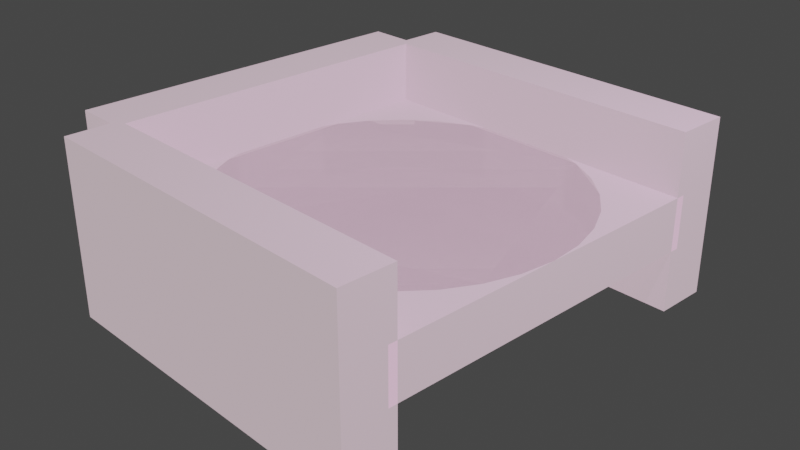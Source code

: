 # Source: landing.blend  (saved by Blender 2.80.74; exported with 4.5.12 LTS)
import bpy
from mathutils import Matrix  # noqa: F401  (used for matrix-valued properties, if any)

bpy.ops.wm.read_factory_settings(use_empty=True)
scene = bpy.context.scene
scene.name = 'Scene'

# ---- collections
col_collection = bpy.data.collections.new('Collection'); scene.collection.children.link(col_collection)

# ---- materials (node trees are filled in below, after node groups)
mat_material_002 = bpy.data.materials.new('Material.002')
mat_material_002.use_transparent_shadow = False
mat_material_001 = bpy.data.materials.new('Material.001')
mat_material_001.surface_render_method = 'BLENDED'
mat_material_001.blend_method = 'BLEND'
mat_material_001.use_transparent_shadow = False
mat_material_003 = bpy.data.materials.new('Material.003')
mat_material_003.use_transparent_shadow = False
mat_material_004 = bpy.data.materials.new('Material.004')
mat_material_004.use_transparent_shadow = False
mat_material_005 = bpy.data.materials.new('Material.005')
mat_material_005.use_transparent_shadow = False

# ---- material node trees
mat_material_002.use_nodes = True; mat_material_002.node_tree.nodes.clear()
_N = mat_material_002.node_tree.nodes; _L = mat_material_002.node_tree.links
n0 = _N.new('ShaderNodeOutputMaterial'); n0.name = 'Material Output'; n0.location = (550, 300)
n1 = _N.new('ShaderNodeBsdfPrincipled'); n1.name = 'Principled BSDF'; n1.location = (10, 300)
n1.distribution = 'GGX'
n1.subsurface_method = 'BURLEY'
n1.inputs[0].default_value = (0.8, 0.429, 0.7807, 1.0)
n1.inputs[3].default_value = 1.45
n1.inputs[27].default_value = (0.0, 0.0, 0.0, 1.0)
n1.inputs[28].default_value = 1.0
n2 = _N.new('ShaderNodeMixShader'); n2.name = 'Mix Shader'; n2.location = (330, 313)
n3 = _N.new('ShaderNodeEmission'); n3.name = 'Emission'; n3.location = (373, 66)
n3.inputs[0].default_value = (1.0, 0.7756, 0.8475, 1.0)
_L.new(n1.outputs[0], n2.inputs[1])
_L.new(n2.outputs[0], n0.inputs[0])
_L.new(n3.outputs[0], n2.inputs[2])
n0.is_active_output = True
mat_material_001.use_nodes = True; mat_material_001.node_tree.nodes.clear()
_N = mat_material_001.node_tree.nodes; _L = mat_material_001.node_tree.links
n0 = _N.new('ShaderNodeOutputMaterial'); n0.name = 'Material Output'; n0.location = (550, 300)
n1 = _N.new('ShaderNodeBsdfPrincipled'); n1.name = 'Principled BSDF'; n1.location = (10, 300)
n1.distribution = 'GGX'
n1.subsurface_method = 'BURLEY'
n1.inputs[0].default_value = (0.8, 0.429, 0.7807, 1.0)
n1.inputs[3].default_value = 1.45
n1.inputs[4].default_value = 0.5773
n1.inputs[27].default_value = (0.0, 0.0, 0.0, 1.0)
n1.inputs[28].default_value = 1.0
n2 = _N.new('ShaderNodeMixShader'); n2.name = 'Mix Shader'; n2.location = (330, 313)
n3 = _N.new('ShaderNodeEmission'); n3.name = 'Emission'; n3.location = (373, 66)
n3.inputs[0].default_value = (1.0, 0.7756, 0.8475, 1.0)
n3.inputs[1].default_value = 0.5
_L.new(n1.outputs[0], n2.inputs[1])
_L.new(n2.outputs[0], n0.inputs[0])
_L.new(n3.outputs[0], n2.inputs[2])
n0.is_active_output = True
mat_material_003.use_nodes = True; mat_material_003.node_tree.nodes.clear()
_N = mat_material_003.node_tree.nodes; _L = mat_material_003.node_tree.links
n0 = _N.new('ShaderNodeOutputMaterial'); n0.name = 'Material Output'; n0.location = (550, 300)
n1 = _N.new('ShaderNodeBsdfPrincipled'); n1.name = 'Principled BSDF'; n1.location = (10, 300)
n1.distribution = 'GGX'
n1.subsurface_method = 'BURLEY'
n1.inputs[0].default_value = (0.8, 0.429, 0.7807, 1.0)
n1.inputs[3].default_value = 1.45
n1.inputs[27].default_value = (0.0, 0.0, 0.0, 1.0)
n1.inputs[28].default_value = 1.0
n2 = _N.new('ShaderNodeMixShader'); n2.name = 'Mix Shader'; n2.location = (330, 313)
n3 = _N.new('ShaderNodeEmission'); n3.name = 'Emission'; n3.location = (373, 66)
n3.inputs[0].default_value = (1.0, 0.7756, 0.8475, 1.0)
_L.new(n1.outputs[0], n2.inputs[1])
_L.new(n2.outputs[0], n0.inputs[0])
_L.new(n3.outputs[0], n2.inputs[2])
n0.is_active_output = True
mat_material_004.use_nodes = True; mat_material_004.node_tree.nodes.clear()
_N = mat_material_004.node_tree.nodes; _L = mat_material_004.node_tree.links
n0 = _N.new('ShaderNodeOutputMaterial'); n0.name = 'Material Output'; n0.location = (550, 300)
n1 = _N.new('ShaderNodeBsdfPrincipled'); n1.name = 'Principled BSDF'; n1.location = (10, 300)
n1.distribution = 'GGX'
n1.subsurface_method = 'BURLEY'
n1.inputs[0].default_value = (0.8, 0.429, 0.7807, 1.0)
n1.inputs[3].default_value = 1.45
n1.inputs[27].default_value = (0.0, 0.0, 0.0, 1.0)
n1.inputs[28].default_value = 1.0
n2 = _N.new('ShaderNodeMixShader'); n2.name = 'Mix Shader'; n2.location = (330, 313)
n3 = _N.new('ShaderNodeEmission'); n3.name = 'Emission'; n3.location = (373, 66)
n3.inputs[0].default_value = (1.0, 0.7756, 0.8475, 1.0)
_L.new(n1.outputs[0], n2.inputs[1])
_L.new(n2.outputs[0], n0.inputs[0])
_L.new(n3.outputs[0], n2.inputs[2])
n0.is_active_output = True
mat_material_005.use_nodes = True; mat_material_005.node_tree.nodes.clear()
_N = mat_material_005.node_tree.nodes; _L = mat_material_005.node_tree.links
n0 = _N.new('ShaderNodeOutputMaterial'); n0.name = 'Material Output'; n0.location = (550, 300)
n1 = _N.new('ShaderNodeBsdfPrincipled'); n1.name = 'Principled BSDF'; n1.location = (10, 300)
n1.distribution = 'GGX'
n1.subsurface_method = 'BURLEY'
n1.inputs[0].default_value = (0.8, 0.429, 0.7807, 1.0)
n1.inputs[3].default_value = 1.45
n1.inputs[27].default_value = (0.0, 0.0, 0.0, 1.0)
n1.inputs[28].default_value = 1.0
n2 = _N.new('ShaderNodeMixShader'); n2.name = 'Mix Shader'; n2.location = (330, 313)
n3 = _N.new('ShaderNodeEmission'); n3.name = 'Emission'; n3.location = (373, 66)
n3.inputs[0].default_value = (1.0, 0.7756, 0.8475, 1.0)
_L.new(n1.outputs[0], n2.inputs[1])
_L.new(n2.outputs[0], n0.inputs[0])
_L.new(n3.outputs[0], n2.inputs[2])
n0.is_active_output = True

# ---- world
world_world = bpy.data.worlds.new('World'); scene.world = world_world
world_world.use_nodes = True; world_world.node_tree.nodes.clear()
_N = world_world.node_tree.nodes; _L = world_world.node_tree.links
n0 = _N.new('ShaderNodeOutputWorld'); n0.name = 'World Output'; n0.location = (300, 300)
n1 = _N.new('ShaderNodeBackground'); n1.name = 'Background'; n1.location = (10, 300)
n1.inputs[0].default_value = (0.05088, 0.05088, 0.05088, 1.0)
_L.new(n1.outputs[0], n0.inputs[0])
n0.is_active_output = True
world_world.color = (0.05088, 0.05088, 0.05088)
world_world.use_sun_shadow = False
world_world.sun_shadow_jitter_overblur = 0.0

# ---- cameras
cam_camera = bpy.data.cameras.new('Camera')
cam_camera.clip_end = 100.0
cam_camera.ortho_scale = 7.314

# ---- lights
light_light = bpy.data.lights.new('Light', 'POINT')
light_light.transmission_factor = 0.0
light_light.energy = 1000.0
light_light.shadow_soft_size = 0.1
light_light.shadow_maximum_resolution = 0.006
light_light.use_absolute_resolution = True

# ---- meshes
me_cube_002 = bpy.data.meshes.new('Cube.002')
me_cube_002.from_pydata([(-1.0, -1.0, -1.0), (-1.0, -1.0, 1.0), (-1.0, 1.0, -1.0), (-1.0, 1.0, 1.0), (1.0, -1.0, -1.0), (1.0, -1.0, 1.0), (1.0, 1.0, -1.0), (1.0, 1.0, 1.0)], [], [(0, 1, 3, 2), (2, 3, 7, 6), (6, 7, 5, 4), (4, 5, 1, 0), (2, 6, 4, 0), (7, 3, 1, 5)])
_uv = me_cube_002.uv_layers.new(name='UVMap')
_uv.uv.foreach_set('vector', [0.375, 0.0, 0.625, 0.0, 0.625, 0.25, 0.375, 0.25, 0.375, 0.25, 0.625, 0.25, 0.625, 0.5, 0.375, 0.5, 0.375, 0.5, 0.625, 0.5, 0.625, 0.75, 0.375, 0.75, 0.375, 0.75, 0.625, 0.75, 0.625, 1.0, 0.375, 1.0, 0.125, 0.5, 0.375, 0.5, 0.375, 0.75, 0.125, 0.75, 0.625, 0.5, 0.875, 0.5, 0.875, 0.75, 0.625, 0.75])
me_cube_002.materials.append(mat_material_002)
me_cube_002.use_remesh_preserve_volume = False
me_cube_002.use_remesh_preserve_attributes = False
me_cube_002.use_mirror_vertex_groups = False
me_cube_002.update()
me_cylinder = bpy.data.meshes.new('Cylinder')
me_cylinder.from_pydata([(0.0, 1.0, -1.0), (0.0, 1.0, 1.0), (0.1951, 0.9808, -1.0), (0.1951, 0.9808, 1.0), (0.3827, 0.9239, -1.0), (0.3827, 0.9239, 1.0), (0.5556, 0.8315, -1.0), (0.5556, 0.8315, 1.0), (0.7071, 0.7071, -1.0), (0.7071, 0.7071, 1.0), (0.8315, 0.5556, -1.0), (0.8315, 0.5556, 1.0), (0.9239, 0.3827, -1.0), (0.9239, 0.3827, 1.0), (0.9808, 0.1951, -1.0), (0.9808, 0.1951, 1.0), (1.0, 7.55e-08, -1.0), (1.0, 7.55e-08, 1.0), (0.9808, -0.1951, -1.0), (0.9808, -0.1951, 1.0), (0.9239, -0.3827, -1.0), (0.9239, -0.3827, 1.0), (0.8315, -0.5556, -1.0), (0.8315, -0.5556, 1.0), (0.7071, -0.7071, -1.0), (0.7071, -0.7071, 1.0), (0.5556, -0.8315, -1.0), (0.5556, -0.8315, 1.0), (0.3827, -0.9239, -1.0), (0.3827, -0.9239, 1.0), (0.1951, -0.9808, -1.0), (0.1951, -0.9808, 1.0), (-3.258e-07, -1.0, -1.0), (-3.258e-07, -1.0, 1.0), (-0.1951, -0.9808, -1.0), (-0.1951, -0.9808, 1.0), (-0.3827, -0.9239, -1.0), (-0.3827, -0.9239, 1.0), (-0.5556, -0.8315, -1.0), (-0.5556, -0.8315, 1.0), (-0.7071, -0.7071, -1.0), (-0.7071, -0.7071, 1.0), (-0.8315, -0.5556, -1.0), (-0.8315, -0.5556, 1.0), (-0.9239, -0.3827, -1.0), (-0.9239, -0.3827, 1.0), (-0.9808, -0.1951, -1.0), (-0.9808, -0.1951, 1.0), (-1.0, 9.656e-07, -1.0), (-1.0, 9.656e-07, 1.0), (-0.9808, 0.1951, -1.0), (-0.9808, 0.1951, 1.0), (-0.9239, 0.3827, -1.0), (-0.9239, 0.3827, 1.0), (-0.8315, 0.5556, -1.0), (-0.8315, 0.5556, 1.0), (-0.7071, 0.7071, -1.0), (-0.7071, 0.7071, 1.0), (-0.5556, 0.8315, -1.0), (-0.5556, 0.8315, 1.0), (-0.3827, 0.9239, -1.0), (-0.3827, 0.9239, 1.0), (-0.1951, 0.9808, -1.0), (-0.1951, 0.9808, 1.0)], [], [(0, 1, 3, 2), (2, 3, 5, 4), (4, 5, 7, 6), (6, 7, 9, 8), (8, 9, 11, 10), (10, 11, 13, 12), (12, 13, 15, 14), (14, 15, 17, 16), (16, 17, 19, 18), (18, 19, 21, 20), (20, 21, 23, 22), (22, 23, 25, 24), (24, 25, 27, 26), (26, 27, 29, 28), (28, 29, 31, 30), (30, 31, 33, 32), (32, 33, 35, 34), (34, 35, 37, 36), (36, 37, 39, 38), (38, 39, 41, 40), (40, 41, 43, 42), (42, 43, 45, 44), (44, 45, 47, 46), (46, 47, 49, 48), (48, 49, 51, 50), (50, 51, 53, 52), (52, 53, 55, 54), (54, 55, 57, 56), (56, 57, 59, 58), (58, 59, 61, 60), (3, 1, 63, 61, 59, 57, 55, 53, 51, 49, 47, 45, 43, 41, 39, 37, 35, 33, 31, 29, 27, 25, 23, 21, 19, 17, 15, 13, 11, 9, 7, 5), (60, 61, 63, 62), (62, 63, 1, 0), (0, 2, 4, 6, 8, 10, 12, 14, 16, 18, 20, 22, 24, 26, 28, 30, 32, 34, 36, 38, 40, 42, 44, 46, 48, 50, 52, 54, 56, 58, 60, 62)])
me_cylinder.polygons.foreach_set('use_smooth', [True] * 34)
_uv = me_cylinder.uv_layers.new(name='UVMap')
_uv.uv.foreach_set('vector', [1.0, 0.5, 1.0, 1.0, 0.9688, 1.0, 0.9688, 0.5, 0.9688, 0.5, 0.9688, 1.0, 0.9375, 1.0, 0.9375, 0.5, 0.9375, 0.5, 0.9375, 1.0, 0.9062, 1.0, 0.9062, 0.5, 0.9062, 0.5, 0.9062, 1.0, 0.875, 1.0, 0.875, 0.5, 0.875, 0.5, 0.875, 1.0, 0.8438, 1.0, 0.8438, 0.5, 0.8438, 0.5, 0.8438, 1.0, 0.8125, 1.0, 0.8125, 0.5, 0.8125, 0.5, 0.8125, 1.0, 0.7812, 1.0, 0.7812, 0.5, 0.7812, 0.5, 0.7812, 1.0, 0.75, 1.0, 0.75, 0.5, 0.75, 0.5, 0.75, 1.0, 0.7188, 1.0, 0.7188, 0.5, 0.7188, 0.5, 0.7188, 1.0, 0.6875, 1.0, 0.6875, 0.5, 0.6875, 0.5, 0.6875, 1.0, 0.6562, 1.0, 0.6562, 0.5, 0.6562, 0.5, 0.6562, 1.0, 0.625, 1.0, 0.625, 0.5, 0.625, 0.5, 0.625, 1.0, 0.5938, 1.0, 0.5938, 0.5, 0.5938, 0.5, 0.5938, 1.0, 0.5625, 1.0, 0.5625, 0.5, 0.5625, 0.5, 0.5625, 1.0, 0.5312, 1.0, 0.5312, 0.5, 0.5312, 0.5, 0.5312, 1.0, 0.5, 1.0, 0.5, 0.5, 0.5, 0.5, 0.5, 1.0, 0.4688, 1.0, 0.4688, 0.5, 0.4688, 0.5, 0.4688, 1.0, 0.4375, 1.0, 0.4375, 0.5, 0.4375, 0.5, 0.4375, 1.0, 0.4062, 1.0, 0.4062, 0.5, 0.4062, 0.5, 0.4062, 1.0, 0.375, 1.0, 0.375, 0.5, 0.375, 0.5, 0.375, 1.0, 0.3438, 1.0, 0.3438, 0.5, 0.3438, 0.5, 0.3438, 1.0, 0.3125, 1.0, 0.3125, 0.5, 0.3125, 0.5, 0.3125, 1.0, 0.2812, 1.0, 0.2812, 0.5, 0.2812, 0.5, 0.2812, 1.0, 0.25, 1.0, 0.25, 0.5, 0.25, 0.5, 0.25, 1.0, 0.2188, 1.0, 0.2188, 0.5, 0.2188, 0.5, 0.2188, 1.0, 0.1875, 1.0, 0.1875, 0.5, 0.1875, 0.5, 0.1875, 1.0, 0.1562, 1.0, 0.1562, 0.5, 0.1562, 0.5, 0.1562, 1.0, 0.125, 1.0, 0.125, 0.5, 0.125, 0.5, 0.125, 1.0, 0.09375, 1.0, 0.09375, 0.5, 0.09375, 0.5, 0.09375, 1.0, 0.0625, 1.0, 0.0625, 0.5, 0.2968, 0.4854, 0.25, 0.49, 0.2032, 0.4854, 0.1582, 0.4717, 0.1167, 0.4496, 0.08029, 0.4197, 0.05045, 0.3833, 0.02827, 0.3418, 0.01461, 0.2968, 0.01, 0.25, 0.01461, 0.2032, 0.02827, 0.1582, 0.05045, 0.1167, 0.08029, 0.08029, 0.1167, 0.05045, 0.1582, 0.02827, 0.2032, 0.01461, 0.25, 0.01, 0.2968, 0.01461, 0.3418, 0.02827, 0.3833, 0.05045, 0.4197, 0.08029, 0.4496, 0.1167, 0.4717, 0.1582, 0.4854, 0.2032, 0.49, 0.25, 0.4854, 0.2968, 0.4717, 0.3418, 0.4496, 0.3833, 0.4197, 0.4197, 0.3833, 0.4496, 0.3418, 0.4717, 0.0625, 0.5, 0.0625, 1.0, 0.03125, 1.0, 0.03125, 0.5, 0.03125, 0.5, 0.03125, 1.0, 0.0, 1.0, 0.0, 0.5, 0.75, 0.49, 0.7968, 0.4854, 0.8418, 0.4717, 0.8833, 0.4496, 0.9197, 0.4197, 0.9496, 0.3833, 0.9717, 0.3418, 0.9854, 0.2968, 0.99, 0.25, 0.9854, 0.2032, 0.9717, 0.1582, 0.9496, 0.1167, 0.9197, 0.08029, 0.8833, 0.05045, 0.8418, 0.02827, 0.7968, 0.01461, 0.75, 0.01, 0.7032, 0.01461, 0.6582, 0.02827, 0.6167, 0.05045, 0.5803, 0.08029, 0.5504, 0.1167, 0.5283, 0.1582, 0.5146, 0.2032, 0.51, 0.25, 0.5146, 0.2968, 0.5283, 0.3418, 0.5504, 0.3833, 0.5803, 0.4197, 0.6167, 0.4496, 0.6582, 0.4717, 0.7032, 0.4854])
me_cylinder.materials.append(mat_material_001)
me_cylinder.use_remesh_preserve_volume = False
me_cylinder.use_remesh_preserve_attributes = False
me_cylinder.use_mirror_vertex_groups = False
me_cylinder.update()
me_cube_000 = bpy.data.meshes.new('Cube.000')
me_cube_000.from_pydata([(-1.0, -1.0, -1.0), (-1.0, -1.0, 1.0), (-1.0, 1.0, -1.0), (-1.0, 1.0, 1.0), (1.0, -1.0, -1.0), (1.0, -1.0, 1.0), (1.0, 1.0, -1.0), (1.0, 1.0, 1.0)], [], [(0, 1, 3, 2), (2, 3, 7, 6), (6, 7, 5, 4), (4, 5, 1, 0), (2, 6, 4, 0), (7, 3, 1, 5)])
_uv = me_cube_000.uv_layers.new(name='UVMap')
_uv.uv.foreach_set('vector', [0.375, 0.0, 0.625, 0.0, 0.625, 0.25, 0.375, 0.25, 0.375, 0.25, 0.625, 0.25, 0.625, 0.5, 0.375, 0.5, 0.375, 0.5, 0.625, 0.5, 0.625, 0.75, 0.375, 0.75, 0.375, 0.75, 0.625, 0.75, 0.625, 1.0, 0.375, 1.0, 0.125, 0.5, 0.375, 0.5, 0.375, 0.75, 0.125, 0.75, 0.625, 0.5, 0.875, 0.5, 0.875, 0.75, 0.625, 0.75])
me_cube_000.materials.append(mat_material_003)
me_cube_000.use_remesh_preserve_volume = False
me_cube_000.use_remesh_preserve_attributes = False
me_cube_000.use_mirror_vertex_groups = False
me_cube_000.update()
me_cube_003 = bpy.data.meshes.new('Cube.003')
me_cube_003.from_pydata([(-1.0, -1.0, -1.0), (-1.0, -1.0, 1.0), (-1.0, 1.0, -1.0), (-1.0, 1.0, 1.0), (1.0, -1.0, -1.0), (1.0, -1.0, 1.0), (1.0, 1.0, -1.0), (1.0, 1.0, 1.0)], [], [(0, 1, 3, 2), (2, 3, 7, 6), (6, 7, 5, 4), (4, 5, 1, 0), (2, 6, 4, 0), (7, 3, 1, 5)])
_uv = me_cube_003.uv_layers.new(name='UVMap')
_uv.uv.foreach_set('vector', [0.375, 0.0, 0.625, 0.0, 0.625, 0.25, 0.375, 0.25, 0.375, 0.25, 0.625, 0.25, 0.625, 0.5, 0.375, 0.5, 0.375, 0.5, 0.625, 0.5, 0.625, 0.75, 0.375, 0.75, 0.375, 0.75, 0.625, 0.75, 0.625, 1.0, 0.375, 1.0, 0.125, 0.5, 0.375, 0.5, 0.375, 0.75, 0.125, 0.75, 0.625, 0.5, 0.875, 0.5, 0.875, 0.75, 0.625, 0.75])
me_cube_003.materials.append(mat_material_004)
me_cube_003.use_remesh_preserve_volume = False
me_cube_003.use_remesh_preserve_attributes = False
me_cube_003.use_mirror_vertex_groups = False
me_cube_003.update()
me_cube_004 = bpy.data.meshes.new('Cube.004')
me_cube_004.from_pydata([(-1.0, -1.0, -1.0), (-1.0, -1.0, 1.0), (-1.0, 1.0, -1.0), (-1.0, 1.0, 1.0), (1.0, -1.0, -1.0), (1.0, -1.0, 1.0), (1.0, 1.0, -1.0), (1.0, 1.0, 1.0)], [], [(0, 1, 3, 2), (2, 3, 7, 6), (6, 7, 5, 4), (4, 5, 1, 0), (2, 6, 4, 0), (7, 3, 1, 5)])
_uv = me_cube_004.uv_layers.new(name='UVMap')
_uv.uv.foreach_set('vector', [0.375, 0.0, 0.625, 0.0, 0.625, 0.25, 0.375, 0.25, 0.375, 0.25, 0.625, 0.25, 0.625, 0.5, 0.375, 0.5, 0.375, 0.5, 0.625, 0.5, 0.625, 0.75, 0.375, 0.75, 0.375, 0.75, 0.625, 0.75, 0.625, 1.0, 0.375, 1.0, 0.125, 0.5, 0.375, 0.5, 0.375, 0.75, 0.125, 0.75, 0.625, 0.5, 0.875, 0.5, 0.875, 0.75, 0.625, 0.75])
me_cube_004.materials.append(mat_material_005)
me_cube_004.use_remesh_preserve_volume = False
me_cube_004.use_remesh_preserve_attributes = False
me_cube_004.use_mirror_vertex_groups = False
me_cube_004.update()

# ---- objects
ob_light = bpy.data.objects.new('Light', light_light)
ob_camera = bpy.data.objects.new('Camera', cam_camera)
ob_landinge_collider = bpy.data.objects.new('LandingE_collider', me_cube_002)
ob_landing = bpy.data.objects.new('Landing', me_cylinder)
ob_landinga_collider = bpy.data.objects.new('LandingA_collider', me_cube_000)
ob_landingb_collider = bpy.data.objects.new('LandingB_collider', me_cube_003)
ob_landingc_collider = bpy.data.objects.new('LandingC_collider', me_cube_004)

# ---- transforms, parenting, visibility, modifiers, constraints
ob_light.location = (4.076, 1.005, 5.904)
ob_light.rotation_euler = (0.6503, 0.05522, 1.866)
ob_light.lock_rotations_4d = False
ob_light.empty_display_type = 'ARROWS'
ob_light.color = (0.0, 0.0, 0.0, 0.0)
ob_light.lineart.crease_threshold = 0.0
ob_camera.location = (7.359, -6.926, 4.958)
ob_camera.rotation_euler = (1.109, 0.0, 0.8149)
ob_camera.lock_rotations_4d = False
ob_camera.empty_display_type = 'ARROWS'
ob_camera.color = (0.0, 0.0, 0.0, 0.0)
ob_camera.display_type = 'WIRE'
ob_camera.lineart.crease_threshold = 0.0
ob_landinge_collider.location = (0.0, 0.0, 0.0)
ob_landinge_collider.scale = (2.0, 2.0, 0.3)
ob_landinge_collider.lineart.crease_threshold = 0.0
ob_landing.location = (0.0, 0.0, 0.0)
ob_landing.scale = (2.0, 2.0, 0.3)
ob_landing.lineart.crease_threshold = 0.0
ob_landinga_collider.location = (-2.2, 0.0, 0.0)
ob_landinga_collider.rotation_euler = (1.571, 0.0, 1.571)
ob_landinga_collider.scale = (2.0, 1.0, 0.3)
ob_landinga_collider.lineart.crease_threshold = 0.0
ob_landingb_collider.location = (0.0, -2.2, 0.0)
ob_landingb_collider.rotation_euler = (1.571, 0.0, 0.0)
ob_landingb_collider.scale = (2.0, 1.0, 0.3)
ob_landingb_collider.lineart.crease_threshold = 0.0
ob_landingc_collider.location = (0.0, 2.2, 0.0)
ob_landingc_collider.rotation_euler = (1.571, 0.0, 0.0)
ob_landingc_collider.scale = (2.0, 1.0, 0.3)
ob_landingc_collider.lineart.crease_threshold = 0.0

# ---- collection membership
col_collection.objects.link(ob_light)
col_collection.objects.link(ob_camera)
col_collection.objects.link(ob_landinge_collider)
col_collection.objects.link(ob_landing)
col_collection.objects.link(ob_landinga_collider)
col_collection.objects.link(ob_landingb_collider)
col_collection.objects.link(ob_landingc_collider)

# ---- scene / render settings (as saved in the file)
scene.camera = ob_camera
scene.frame_start = 1; scene.frame_end = 250; scene.frame_set(1)
scene.render.engine = 'BLENDER_EEVEE_NEXT'
scene.render.film_transparent = True
scene.cycles.use_denoising = False
scene.cycles.samples = 128
scene.cycles.sampling_pattern = 'TABULATED_SOBOL'
scene.cycles.use_adaptive_sampling = False
scene.cycles.use_light_tree = False
scene.view_settings.view_transform = 'Filmic'
bpy.context.view_layer.update()

